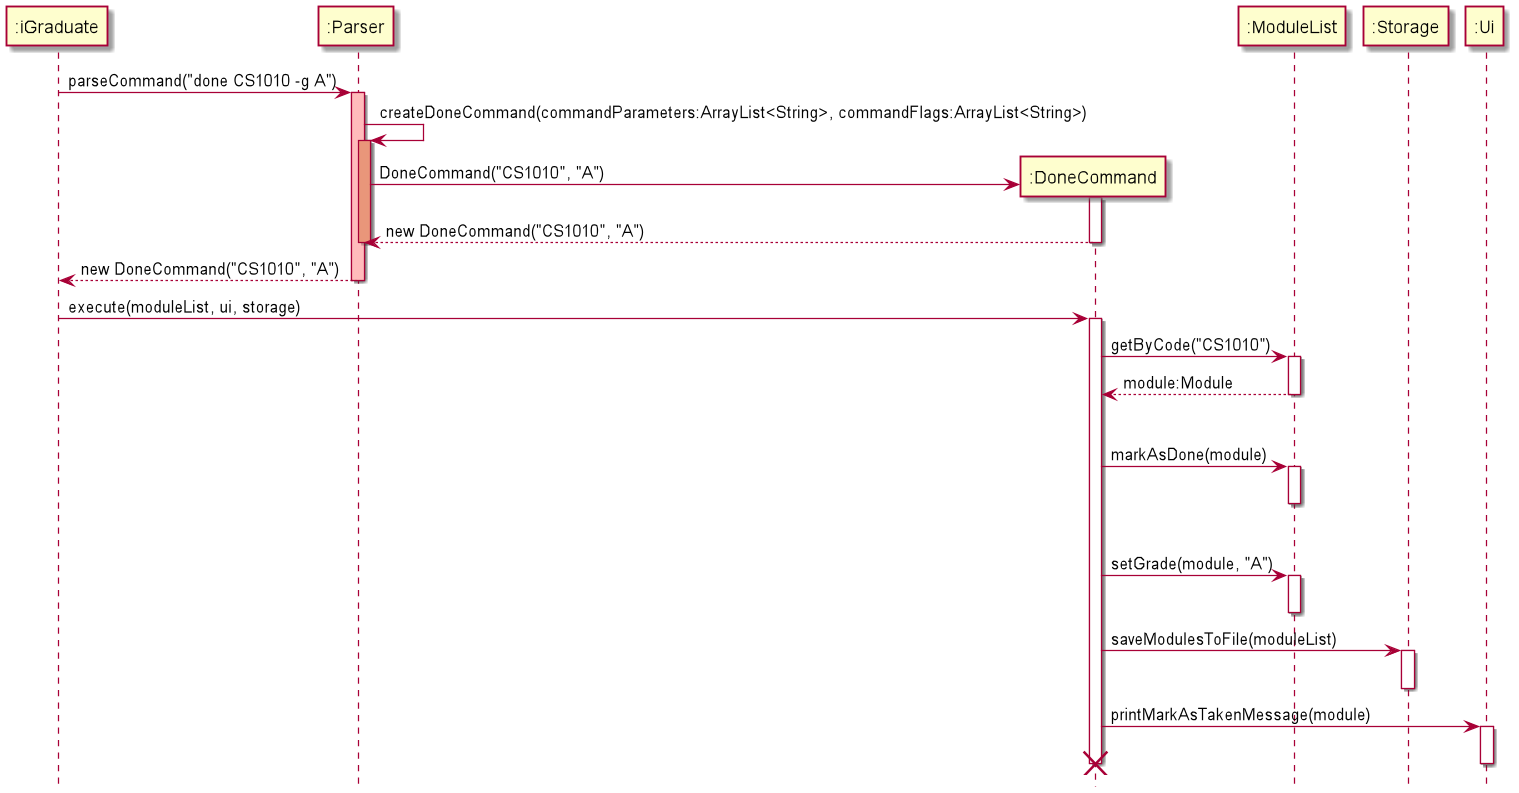

The diagram above was rendered by PlantUML. Its source (embedded in the PNG):
@startuml
hide footbox

participant ":iGraduate" as iGraduate
participant ":Parser" as Parser
participant ":DoneCommand" as DoneCommand
participant ":ModuleList" as ModuleList
participant ":Storage" as Storage
participant ":Ui" as Ui

iGraduate -> Parser: parseCommand("done CS1010 -g A")
activate Parser #FFBBBB

Parser -> Parser: createDoneCommand(commandParameters:ArrayList<String>, commandFlags:ArrayList<String>)
activate Parser #DarkSalmon

create DoneCommand
Parser -> DoneCommand: DoneCommand("CS1010", "A")
activate DoneCommand
DoneCommand --> Parser: new DoneCommand("CS1010", "A")
deactivate DoneCommand
deactivate Parser

Parser --> iGraduate: new DoneCommand("CS1010", "A")
deactivate Parser

iGraduate -> DoneCommand: execute(moduleList, ui, storage)
activate DoneCommand

DoneCommand -> ModuleList: getByCode("CS1010")
activate ModuleList
ModuleList --> DoneCommand: module:Module
deactivate ModuleList

ModuleList -[hidden]-> ModuleList
DoneCommand -> ModuleList: markAsDone(module)
activate ModuleList
deactivate ModuleList

ModuleList -[hidden]-> ModuleList
DoneCommand -> ModuleList: setGrade(module, "A")
activate ModuleList
deactivate ModuleList

DoneCommand -> Storage: saveModulesToFile(moduleList)
activate Storage
deactivate Storage

DoneCommand -> Ui: printMarkAsTakenMessage(module)
activate Ui
deactivate Ui

deactivate DoneCommand
destroy DoneCommand
@enduml